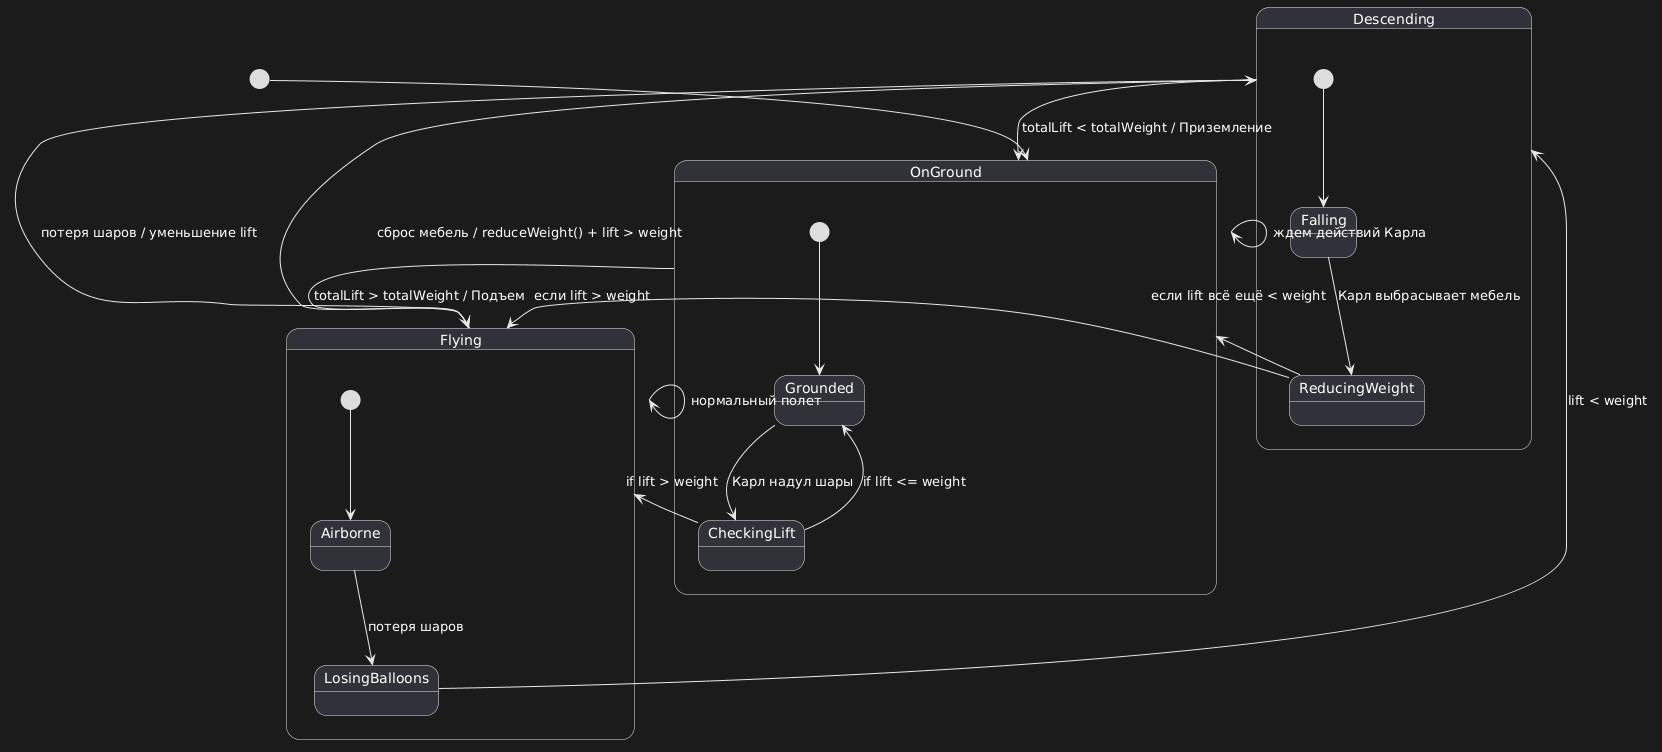

The diagram above was rendered by PlantUML. Its source (embedded in the PNG):
@startuml
[*] --> OnGround

OnGround --> Flying : totalLift > totalWeight / Подъем
Flying --> Descending : потеря шаров / уменьшение lift
Descending --> OnGround : totalLift < totalWeight / Приземление
Descending --> Flying : сброс мебель / reduceWeight() + lift > weight
Flying --> Flying : нормальный полет
OnGround --> OnGround : ждем действий Карла

state OnGround {
  [*] --> Grounded
  Grounded --> CheckingLift : Карл надул шары
  CheckingLift --> Flying : if lift > weight
  CheckingLift --> Grounded : if lift <= weight
}

state Flying {
  [*] --> Airborne
  Airborne --> LosingBalloons : потеря шаров
  LosingBalloons --> Descending : lift < weight
}

state Descending {
  [*] --> Falling
  Falling --> ReducingWeight : Карл выбрасывает мебель
  ReducingWeight --> Flying : если lift > weight
  ReducingWeight --> OnGround : если lift всё ещё < weight
}
@enduml